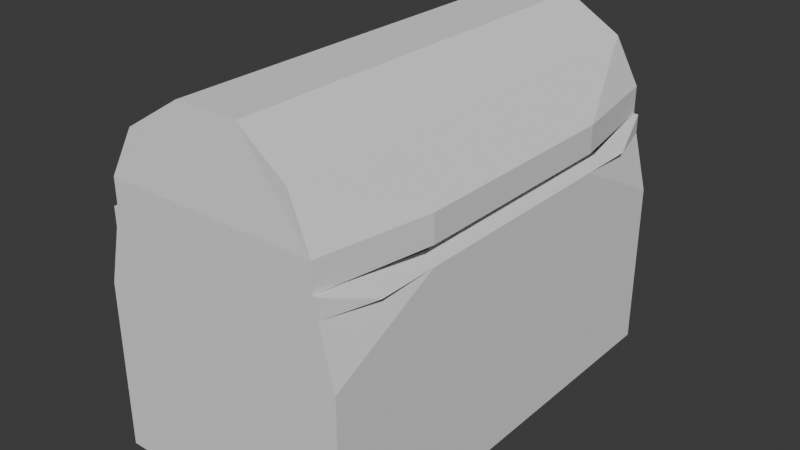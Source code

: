 # Source: Obj_Chest_Normal_A.blend  (saved by Blender 4.5.88; exported with 4.5.12 LTS)
import bpy
from mathutils import Matrix  # noqa: F401  (used for matrix-valued properties, if any)

bpy.ops.wm.read_factory_settings(use_empty=True)
scene = bpy.context.scene
scene.name = 'Scene'

# ---- collections
col_collection = bpy.data.collections.new('Collection'); scene.collection.children.link(col_collection)

# ---- world
world_world = bpy.data.worlds.new('World'); scene.world = world_world
world_world.use_nodes = True; world_world.node_tree.nodes.clear()
_N = world_world.node_tree.nodes; _L = world_world.node_tree.links
n0 = _N.new('ShaderNodeOutputWorld'); n0.name = 'World Output'; n0.location = (200, 100)
n1 = _N.new('ShaderNodeBackground'); n1.name = 'Background'; n1.location = (-200, 100)
n1.inputs[0].default_value = (0.05088, 0.05088, 0.05088, 1.0)
_L.new(n1.outputs[0], n0.inputs[0])
n0.is_active_output = True
world_world.color = (0.05088, 0.05088, 0.05088)
world_world.sun_shadow_jitter_overblur = 0.0

# ---- meshes
me_cube_001 = bpy.data.meshes.new('Cube.001')
me_cube_001.from_pydata([(1.0, 1.0, -1.0), (1.0, 0.0, -1.0), (0.0, 1.0, -1.0), (0.0, 0.0, -1.0), (1.0, 1.0, 0.3333), (1.0, 1.0, -0.3333), (1.0, 0.0, 0.3333), (1.0, 0.0, -0.3333), (0.0, 1.0, 0.3333), (0.0, 1.0, -0.3333), (1.0, 0.5, -1.0), (0.0, 0.5, -1.0), (1.0, 0.5, -0.3333), (1.0, 0.5, 0.3333), (0.2688, 1.0, -1.0), (0.2688, 0.0, -1.0), (0.2688, 1.0, -0.3333), (0.2688, 1.0, 0.3333), (0.2688, 0.5, -1.0), (0.8868, 1.0, 0.7831), (1.0, 0.0, 0.7831), (0.0, 1.0, 0.7831), (1.0, 0.5, 0.7831), (0.2688, 1.0, 0.7831), (1.0, 1.0, 0.7831), (1.0, 0.0, 0.7831), (0.0, 1.0, 0.7831), (1.0, 0.5, 0.7831), (0.2688, 1.0, 0.7831), (1.0, 0.7708, 0.7831), (1.0, 0.0, 0.7831), (0.0, 0.7708, 0.7831), (1.0, 0.2708, 0.7831), (0.2688, 0.7708, 0.7831), (0.6994, 0.7708, 0.7831), (0.6994, 0.0, 0.7831), (0.0, 0.7708, 0.7831), (0.6994, 0.2708, 0.7831), (0.0, 0.7708, 0.7831), (0.6994, 0.7708, 0.4912), (0.6994, 0.0, 0.4912), (0.0, 0.7708, 0.4912), (0.6994, 0.2708, 0.4912), (0.0, 0.7708, 0.4912), (0.0, 1.0, 0.9342), (0.1555, 1.0, 0.9342), (0.8868, 1.0, 0.9342), (0.2688, 0.7708, 0.9342), (0.8868, 0.7708, 0.9342), (0.8868, 0.2708, 0.9342), (0.8868, 0.0, 0.9342), (0.0, 0.7708, 0.9342), (0.6994, 0.2708, 0.9342), (0.6994, 0.0, 0.9342), (0.6994, 0.7708, 0.9342)], [(25, 20), (22, 27), (28, 23), (21, 26), (24, 19)], [(18, 10, 1, 15), (10, 12, 7, 1), (12, 13, 6, 7), (14, 16, 5, 0), (16, 17, 4, 5), (5, 4, 13, 12), (0, 5, 12, 10), (14, 0, 10, 18), (2, 14, 18, 11), (9, 8, 17, 16), (2, 9, 16, 14), (11, 18, 15, 3), (8, 21, 23, 17), (4, 19, 22, 13), (13, 22, 20, 6), (17, 23, 19, 4), (29, 19, 46, 48), (22, 19, 29, 32), (20, 22, 32, 30), (23, 21, 44, 45), (19, 23, 45, 46), (29, 33, 38, 34), (33, 31, 36, 38), (34, 37, 52, 54), (38, 36, 41, 43), (35, 37, 42, 40), (37, 34, 39, 42), (34, 38, 43, 39), (45, 44, 51, 47), (46, 45, 47, 48), (49, 48, 54, 52), (50, 49, 52, 53), (31, 33, 47, 51), (33, 29, 48, 47), (30, 32, 49, 50), (37, 35, 53, 52), (29, 34, 54, 48), (32, 29, 48, 49)])
_uv = me_cube_001.uv_layers.new(name='UVMap')
_uv.uv.foreach_set('vector', [0.2836, 0.5625, 0.375, 0.5625, 0.375, 0.625, 0.2836, 0.625, 0.375, 0.5625, 0.4583, 0.5625, 0.4583, 0.625, 0.375, 0.625, 0.4583, 0.5625, 0.5417, 0.5625, 0.5417, 0.625, 0.4583, 0.625, 0.375, 0.4086, 0.4583, 0.4086, 0.4583, 0.5, 0.375, 0.5, 0.4583, 0.4086, 0.5417, 0.4086, 0.5417, 0.5, 0.4583, 0.5, 0.4583, 0.5, 0.5417, 0.5, 0.5417, 0.5625, 0.4583, 0.5625, 0.375, 0.5, 0.4583, 0.5, 0.4583, 0.5625, 0.375, 0.5625, 0.2836, 0.5, 0.375, 0.5, 0.375, 0.5625, 0.2836, 0.5625, 0.25, 0.5, 0.2836, 0.5, 0.2836, 0.5625, 0.25, 0.5625, 0.4583, 0.375, 0.5417, 0.375, 0.5417, 0.4086, 0.4583, 0.4086, 0.375, 0.375, 0.4583, 0.375, 0.4583, 0.4086, 0.375, 0.4086, 0.25, 0.5625, 0.2836, 0.5625, 0.2836, 0.625, 0.25, 0.625, 0.5417, 0.375, 0.5979, 0.375, 0.5979, 0.4086, 0.5417, 0.4086, 0.5417, 0.5, 0.5979, 0.5, 0.5979, 0.5625, 0.5417, 0.5625, 0.5417, 0.5625, 0.5979, 0.5625, 0.5979, 0.625, 0.5417, 0.625, 0.5417, 0.4086, 0.5979, 0.4086, 0.5979, 0.5, 0.5417, 0.5, 0.5979, 0.5, 0.5979, 0.5, 0.5979, 0.5, 0.5979, 0.5, 0.5979, 0.5625, 0.5979, 0.5, 0.5979, 0.5, 0.5979, 0.5625, 0.5979, 0.625, 0.5979, 0.5625, 0.5979, 0.5625, 0.5979, 0.625, 0.5979, 0.4086, 0.5979, 0.375, 0.5979, 0.375, 0.5979, 0.4086, 0.5979, 0.5, 0.5979, 0.4086, 0.5979, 0.4086, 0.5979, 0.5, 0.5979, 0.5, 0.5979, 0.4086, 0.5979, 0.4086, 0.5979, 0.5, 0.5979, 0.4086, 0.5979, 0.375, 0.5979, 0.375, 0.5979, 0.4086, 0.5979, 0.5, 0.5979, 0.5625, 0.5979, 0.5625, 0.5979, 0.5, 0.5979, 0.4086, 0.5979, 0.375, 0.5979, 0.375, 0.5979, 0.4086, 0.5979, 0.625, 0.5979, 0.5625, 0.5979, 0.5625, 0.5979, 0.625, 0.5979, 0.5625, 0.5979, 0.5, 0.5979, 0.5, 0.5979, 0.5625, 0.5979, 0.5, 0.5979, 0.4086, 0.5979, 0.4086, 0.5979, 0.5, 0.5979, 0.4086, 0.5979, 0.375, 0.5979, 0.375, 0.5979, 0.4086, 0.5979, 0.5, 0.5979, 0.4086, 0.5979, 0.4086, 0.5979, 0.5, 0.5979, 0.5625, 0.5979, 0.5, 0.5979, 0.5, 0.5979, 0.5625, 0.5979, 0.625, 0.5979, 0.5625, 0.5979, 0.5625, 0.5979, 0.625, 0.5979, 0.375, 0.5979, 0.4086, 0.5979, 0.4086, 0.5979, 0.375, 0.5979, 0.4086, 0.5979, 0.5, 0.5979, 0.5, 0.5979, 0.4086, 0.5979, 0.625, 0.5979, 0.5625, 0.5979, 0.5625, 0.5979, 0.625, 0.5979, 0.5625, 0.5979, 0.625, 0.5979, 0.625, 0.5979, 0.5625, 0.5979, 0.5, 0.5979, 0.5, 0.5979, 0.5, 0.5979, 0.5, 0.5979, 0.5625, 0.5979, 0.5, 0.5979, 0.5, 0.5979, 0.5625])
me_cube_001.update()
me_cube_002 = bpy.data.meshes.new('Cube.002')
me_cube_002.from_pydata([(0.8502, 1.0, 1.0), (1.0, 0.0, 1.0), (0.0, 1.0, 1.0), (1.0, 0.5, 1.0), (0.2688, 1.0, 1.0), (0.2491, 0.9635, 1.634), (0.6672, 0.9838, 1.368), (0.6672, 0.4838, 1.368), (0.6672, 0.0, 1.368), (0.2491, 0.0, 1.634), (0.0, 0.4635, 1.634), (0.0, 0.0, 1.634), (0.0, 0.9635, 1.634), (0.2491, 0.4635, 1.634), (0.8502, 1.0, 0.7831), (1.0, 0.0, 0.7831), (0.0, 1.0, 0.7831), (1.0, 0.5, 0.7831), (0.2688, 1.0, 0.7831), (0.8502, 1.0, 0.7831), (1.0, 0.0, 0.7831), (0.0, 1.0, 0.7831), (1.0, 0.5448, 0.7831), (0.2688, 1.0, 0.7831), (0.7095, 0.8781, 0.7831), (0.8593, 0.0, 0.7831), (0.0, 0.8781, 0.7831), (0.8593, 0.4876, 0.7831), (0.2752, 0.8781, 0.7831), (0.7095, 0.8781, 1.136), (0.8593, 0.0, 1.136), (0.0, 0.8781, 1.136), (0.8593, 0.4876, 1.136), (0.2752, 0.8781, 1.136)], [], [(18, 4, 0, 14), (17, 3, 1, 15), (4, 2, 12, 5), (1, 3, 7, 8), (14, 0, 3, 17), (0, 4, 5, 6), (3, 0, 6, 7), (16, 2, 4, 18), (13, 10, 11, 9), (5, 12, 10, 13), (6, 5, 13, 7), (7, 13, 9, 8), (18, 14, 19, 23), (14, 17, 22, 19), (17, 15, 20, 22), (16, 18, 23, 21), (23, 19, 24, 28), (19, 22, 27, 24), (22, 20, 25, 27), (21, 23, 28, 26), (28, 24, 29, 33), (24, 27, 32, 29), (27, 25, 30, 32), (26, 28, 33, 31)])
_uv = me_cube_002.uv_layers.new(name='UVMap')
_uv.uv.foreach_set('vector', [0.5979, 0.4086, 0.625, 0.4086, 0.625, 0.5, 0.5979, 0.5, 0.5979, 0.5625, 0.625, 0.5625, 0.625, 0.625, 0.5979, 0.625, 0.625, 0.4086, 0.625, 0.375, 0.625, 0.375, 0.625, 0.4086, 0.625, 0.625, 0.625, 0.5625, 0.6655, 0.5625, 0.6655, 0.625, 0.5979, 0.5, 0.625, 0.5, 0.625, 0.5625, 0.5979, 0.5625, 0.625, 0.5, 0.625, 0.4086, 0.625, 0.4086, 0.6419, 0.4764, 0.625, 0.5625, 0.625, 0.5, 0.6419, 0.4764, 0.6655, 0.5625, 0.5979, 0.375, 0.625, 0.375, 0.625, 0.4086, 0.5979, 0.4086, 0.7164, 0.5625, 0.75, 0.5625, 0.75, 0.625, 0.7164, 0.625, 0.7164, 0.5, 0.75, 0.5, 0.75, 0.5625, 0.7164, 0.5625, 0.6419, 0.4764, 0.7164, 0.5, 0.7164, 0.5625, 0.6655, 0.5625, 0.6655, 0.5625, 0.7164, 0.5625, 0.7164, 0.625, 0.6655, 0.625, 0.5979, 0.4086, 0.5979, 0.5, 0.5979, 0.5, 0.5979, 0.4086, 0.5979, 0.5, 0.5979, 0.5625, 0.5979, 0.5569, 0.5979, 0.5, 0.5979, 0.5625, 0.5979, 0.625, 0.5979, 0.625, 0.5979, 0.5569, 0.5979, 0.375, 0.5979, 0.4086, 0.5979, 0.4086, 0.5979, 0.375, 0.5979, 0.4086, 0.5979, 0.5, 0.5979, 0.5, 0.5979, 0.415, 0.5979, 0.5, 0.5979, 0.5569, 0.5979, 0.5581, 0.5979, 0.5, 0.5979, 0.5569, 0.5979, 0.625, 0.5979, 0.625, 0.5979, 0.5581, 0.5979, 0.375, 0.5979, 0.4086, 0.5979, 0.415, 0.5979, 0.375, 0.5979, 0.415, 0.5979, 0.5, 0.5979, 0.5, 0.5979, 0.415, 0.5979, 0.5, 0.5979, 0.5581, 0.5979, 0.5581, 0.5979, 0.5, 0.5979, 0.5581, 0.5979, 0.625, 0.5979, 0.625, 0.5979, 0.5581, 0.5979, 0.375, 0.5979, 0.415, 0.5979, 0.415, 0.5979, 0.375])
me_cube_002.update()

# ---- objects
ob_chest = bpy.data.objects.new('Chest', me_cube_001)
ob_lid = bpy.data.objects.new('Lid', me_cube_002)

# ---- transforms, parenting, visibility, modifiers, constraints
ob_chest.location = (0.0, 0.0, 1.0)
ob_chest.scale = (1.415, 2.5, 1.415)
_m = ob_chest.modifiers.new('Mirror', 'MIRROR')
_m.use_axis = (True, True, False)
_m.use_clip = True
ob_lid.location = (0.0, 0.0, 1.216)
ob_lid.scale = (1.415, 2.5, 1.415)
_m = ob_lid.modifiers.new('Mirror', 'MIRROR')
_m.use_axis = (True, True, False)
_m.use_clip = True

# ---- collection membership
col_collection.objects.link(ob_chest)
col_collection.objects.link(ob_lid)

# ---- scene / render settings (as saved in the file)
scene.frame_start = 1; scene.frame_end = 250; scene.frame_set(1)
scene.render.engine = 'BLENDER_EEVEE_NEXT'
bpy.context.view_layer.update()

# ---- added for rendering (the .blend has no active camera and no usable light): camera, sun
cam_auto = bpy.data.cameras.new('AutoCamera')
cam_auto.lens = 50.0
cam_auto.sensor_width = 36.0
cam_auto.clip_end = 1000.0
ob_auto_camera = bpy.data.objects.new('AutoCamera', cam_auto)
scene.collection.objects.link(ob_auto_camera)
ob_auto_camera.location = (6.44857, -7.73828, 6.7159)
ob_auto_camera.rotation_euler = (1.09748, -7.21219e-08, 0.694738)
scene.camera = ob_auto_camera
light_auto_sun = bpy.data.lights.new('AutoSun', 'SUN')
light_auto_sun.energy = 3.0
light_auto_sun.angle = 0.0523599
ob_auto_sun = bpy.data.objects.new('AutoSun', light_auto_sun)
scene.collection.objects.link(ob_auto_sun)
ob_auto_sun.rotation_euler = (0.872665, 0.174533, 0.523599)
bpy.context.view_layer.update()

